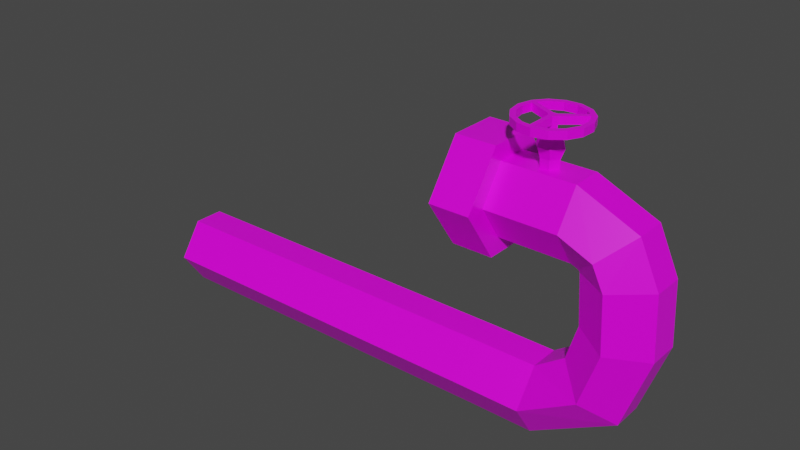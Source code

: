 # Source: UTurnTube.blend  (saved by Blender 2.90.8; exported with 4.5.12 LTS)
import bpy
from mathutils import Matrix  # noqa: F401  (used for matrix-valued properties, if any)

bpy.ops.wm.read_factory_settings(use_empty=True)
scene = bpy.context.scene
scene.name = 'Scene'

# ---- collections
col_collection = bpy.data.collections.new('Collection'); scene.collection.children.link(col_collection)

# ---- images (referenced by path relative to the original .blend; pixels are not part of the script)
import os
ASSET_DIR = os.environ.get("B2B_ASSET_DIR", "")  # directory of the original .blend (textures are referenced by path, not embedded)
HERE = os.path.dirname(os.path.abspath(__file__))  # packed textures are extracted next to this script under _unpacked/

def load_image(name, relpath, width, height, colorspace="sRGB"):
    """Load a texture the original file referenced (path relative to the .blend, or extracted next to this script)."""
    p = next((c for c in (os.path.join(HERE, relpath), os.path.join(ASSET_DIR, relpath)) if relpath and os.path.exists(c)), "")
    if p:
        img = bpy.data.images.load(p, check_existing=True)
        img.name = name
    else:  # same state as the original file: an image datablock whose file is absent (Cycles renders it pink)
        img = bpy.data.images.new(name, width, height)
        img.source = "FILE"
        img.filepath = "//" + (relpath or name)
    img.colorspace_settings.name = colorspace
    return img
img_tubetube = load_image('tubetube', 'tube1.png', 1024, 1024, 'sRGB')

# ---- materials (node trees are filled in below, after node groups)
mat_x = bpy.data.materials.new('材質')
mat_x.use_transparent_shadow = False

# ---- material node trees
mat_x.use_nodes = True; mat_x.node_tree.nodes.clear()
_N = mat_x.node_tree.nodes; _L = mat_x.node_tree.links
n0 = _N.new('ShaderNodeBsdfPrincipled'); n0.name = 'Principled BSDF'; n0.location = (10, 300)
n0.distribution = 'GGX'
n0.subsurface_method = 'BURLEY'
n0.inputs[1].default_value = 0.04965
n0.inputs[2].default_value = 0.3723
n0.inputs[3].default_value = 1.45
n0.inputs[27].default_value = (0.0, 0.0, 0.0, 1.0)
n0.inputs[28].default_value = 1.0
n1 = _N.new('ShaderNodeOutputMaterial'); n1.name = 'Material Output'; n1.location = (300, 300)
n2 = _N.new('ShaderNodeTexImage'); n2.name = '影像紋理'; n2.location = (-280, 280)
n2.image = img_tubetube
_L.new(n0.outputs[0], n1.inputs[0])
_L.new(n2.outputs[0], n0.inputs[0])
n1.is_active_output = True

# ---- world
world_world = bpy.data.worlds.new('World'); scene.world = world_world
world_world.use_nodes = True; world_world.node_tree.nodes.clear()
_N = world_world.node_tree.nodes; _L = world_world.node_tree.links
n0 = _N.new('ShaderNodeOutputWorld'); n0.name = 'World Output'; n0.location = (300, 300)
n1 = _N.new('ShaderNodeBackground'); n1.name = 'Background'; n1.location = (10, 300)
n1.inputs[0].default_value = (0.05088, 0.05088, 0.05088, 1.0)
_L.new(n1.outputs[0], n0.inputs[0])
n0.is_active_output = True
world_world.color = (0.05088, 0.05088, 0.05088)
world_world.use_sun_shadow = False
world_world.sun_shadow_jitter_overblur = 0.0

# ---- meshes
me_cube = bpy.data.meshes.new('Cube')
me_cube.from_pydata([(1.0, 0.4708, 1.0), (1.0, 0.4708, -1.0), (0.2085, 0.4708, 1.0), (0.2085, 0.4708, -1.0), (1.0, 0.7695, 0.0), (0.2085, 0.5869, 0.0), (1.0, -0.4708, 1.0), (1.0, -0.4708, -1.0), (0.2085, -0.4708, 1.0), (0.2085, -0.4708, -1.0), (1.0, -0.7695, 0.0), (0.2085, -0.5869, 0.0), (0.2085, 0.0, -1.0), (1.0, 0.0, 1.0), (0.2085, 0.0, 1.0), (1.0, 0.0, -1.0), (1.0, 1.151, 0.0), (1.0, 0.0, -0.6844), (1.0, 0.3038, -0.6844), (1.518, 0.0, 0.6844), (1.622, 0.1538, 0.6844), (1.0, -1.151, 0.0), (2.393, 0.0, -0.6844), (1.0, -0.3038, -0.6844), (1.622, -0.1538, 0.6844), (2.393, 0.3038, -0.6844), (1.794, 0.1538, 0.6844), (1.902, 0.0, 0.6844), (2.393, -0.3038, -0.6844), (1.794, -0.1538, 0.6844), (2.393, 0.7695, 0.0), (2.393, -0.7695, 0.0), (2.526, -3.082e-08, -0.7334), (2.526, 0.3038, -0.7334), (3.549, 0.3038, 0.1767), (3.549, 3.082e-08, 0.1767), (2.526, -0.3038, -0.7334), (3.549, -0.3038, 0.1767), (3.038, 0.7695, -0.2783), (3.038, -0.7695, -0.2783), (2.573, -1.456e-08, -0.7783), (2.573, 0.3038, -0.7783), (3.938, 0.3038, -0.666), (3.938, 4.707e-08, -0.666), (2.573, -0.3038, -0.7783), (3.938, -0.3038, -0.666), (3.256, 0.7695, -0.7221), (3.256, -0.7695, -0.7221), (2.639, 7.211e-08, -1.747), (2.639, 0.3038, -1.747), (4.002, 0.3038, -1.881), (4.002, 1.667e-07, -1.881), (2.639, -0.3038, -1.747), (4.002, -0.3038, -1.881), (3.32, 0.7695, -1.814), (3.32, -0.7695, -1.814), (2.431, 1.501e-07, -2.451), (2.431, 0.3038, -2.451), (3.505, 0.3038, -3.298), (3.505, 3.407e-07, -3.298), (2.431, -0.3038, -2.451), (3.505, -0.3038, -3.298), (2.968, 0.7695, -2.874), (2.968, -0.7695, -2.874), (1.86, 1.275e-07, -2.849), (1.86, 0.3038, -2.849), (1.849, 0.3038, -4.218), (1.849, 3.881e-07, -4.218), (1.86, -0.3038, -2.849), (1.849, -0.3038, -4.218), (1.854, 0.7695, -3.533), (1.854, -0.7695, -3.533), (0.5595, -1.188e-07, -2.846), (0.5595, 0.3038, -2.846), (0.5682, 0.3038, -4.215), (0.5682, 1.418e-07, -4.215), (0.5595, -0.3038, -2.846), (0.5682, -0.3038, -4.215), (0.5639, 0.7695, -3.53), (0.5639, -0.7695, -3.53), (-6.696, -1.447e-06, -2.892), (-6.696, 0.3038, -2.892), (-6.687, 0.3038, -4.261), (-6.687, -1.186e-06, -4.261), (-6.696, -0.3038, -2.892), (-6.687, -0.3038, -4.261), (-6.692, 0.7695, -3.577), (-6.692, -0.7695, -3.577), (1.0, 0.3038, 0.6844), (1.0, 0.0, 0.6844), (1.0, -0.3038, 0.6844), (2.393, 0.3038, 0.6844), (2.393, 0.0, 0.6844), (2.393, -0.3038, 0.6844), (1.622, 0.1538, 0.8583), (1.518, 0.0, 0.8583), (1.622, -0.1538, 0.8583), (1.794, 0.1538, 0.8583), (1.902, 0.0, 0.8583), (1.794, -0.1538, 0.8583), (1.591, 0.2145, 1.053), (1.433, 0.0, 1.053), (1.591, -0.2145, 1.053), (1.83, 0.2145, 1.053), (1.978, 0.0, 1.053), (1.83, -0.2145, 1.053), (1.621, 0.1565, 1.238), (1.514, 0.0, 1.238), (1.621, -0.1565, 1.238), (1.796, 0.1565, 1.238), (1.906, 0.0, 1.238), (1.796, -0.1565, 1.238), (1.621, 0.1565, 1.238), (1.514, 0.0, 1.238), (1.621, -0.1565, 1.238), (1.796, 0.1565, 1.238), (1.906, 0.0, 1.238), (1.796, -0.1565, 1.238), (1.661, 0.07904, 1.292), (1.622, 0.0, 1.292), (1.661, -0.07904, 1.292), (1.75, 0.07904, 1.292), (1.809, 0.0, 1.292), (1.75, -0.07904, 1.292), (1.661, 0.07904, 1.414), (1.622, 0.0, 1.414), (1.661, -0.07904, 1.414), (1.75, 0.07904, 1.414), (1.809, 0.0, 1.414), (1.75, -0.07904, 1.414), (1.661, 0.07904, 1.559), (1.622, 0.0, 1.559), (1.661, -0.07904, 1.559), (1.75, 0.07904, 1.559), (1.809, 0.0, 1.559), (1.75, -0.07904, 1.559), (1.661, 0.07904, 1.414), (1.622, 0.0, 1.414), (1.75, 0.07904, 1.414), (1.809, 0.0, 1.414), (1.661, -0.07904, 1.414), (1.75, -0.07904, 1.414), (1.661, 0.07904, 1.559), (1.622, 0.0, 1.559), (1.75, 0.07904, 1.559), (1.809, 0.0, 1.559), (1.661, -0.07904, 1.559), (1.75, -0.07904, 1.559), (1.663, -0.5663, 1.414), (1.75, -0.579, 1.414), (1.663, -0.5663, 1.559), (1.75, -0.579, 1.559), (2.138, 0.3815, 1.414), (2.197, 0.3237, 1.414), (2.138, 0.3815, 1.559), (2.197, 0.3237, 1.559), (1.217, 0.2988, 1.414), (1.179, 0.22, 1.414), (1.217, 0.2988, 1.559), (1.179, 0.22, 1.559), (1.75, -0.679, 1.414), (1.75, -0.679, 1.559), (1.982, -0.5138, 1.414), (1.982, -0.5138, 1.559), (2.023, -0.6052, 1.414), (2.023, -0.6052, 1.559), (2.169, -0.3595, 1.414), (2.169, -0.3595, 1.559), (2.243, -0.4264, 1.414), (2.243, -0.4264, 1.559), (2.276, -0.1428, 1.414), (2.276, -0.1428, 1.559), (2.371, -0.1737, 1.414), (2.371, -0.1737, 1.559), (2.286, 0.09886, 1.414), (2.286, 0.09886, 1.559), (2.385, 0.1093, 1.414), (2.385, 0.1093, 1.559), (2.283, 0.3737, 1.414), (2.283, 0.3737, 1.559), (2.024, 0.4927, 1.414), (2.024, 0.4927, 1.559), (2.083, 0.5736, 1.414), (2.083, 0.5736, 1.559), (1.797, 0.5768, 1.414), (1.797, 0.5768, 1.559), (1.818, 0.6747, 1.414), (1.818, 0.6747, 1.559), (1.556, 0.5615, 1.414), (1.556, 0.5615, 1.559), (1.535, 0.6593, 1.414), (1.535, 0.6593, 1.559), (1.341, 0.4492, 1.414), (1.341, 0.4492, 1.559), (1.283, 0.5301, 1.414), (1.283, 0.5301, 1.559), (1.19, 0.2627, 1.414), (1.19, 0.2627, 1.559), (1.105, 0.3096, 1.414), (1.105, 0.3096, 1.559), (1.131, 0.02528, 1.414), (1.131, 0.02528, 1.559), (1.032, 0.03574, 1.414), (1.032, 0.03574, 1.559), (1.172, -0.2131, 1.414), (1.172, -0.2131, 1.559), (1.077, -0.2441, 1.414), (1.077, -0.2441, 1.559), (1.306, -0.4145, 1.414), (1.306, -0.4145, 1.559), (1.232, -0.4814, 1.414), (1.232, -0.4814, 1.559), (1.51, -0.5439, 1.414), (1.51, -0.5439, 1.559), (1.47, -0.6353, 1.414), (1.47, -0.6353, 1.559), (0.2085, 1.151, 0.0), (0.2085, 0.0, 0.5334), (0.2085, 0.2239, -0.5334), (0.2085, 0.2239, 0.5334), (0.2085, 0.0, -0.5334), (0.2085, -1.151, 0.0), (0.2085, -0.2239, 0.5334), (0.2085, -0.2239, -0.5334), (2.474, 0.0, 0.5334), (2.474, 0.2239, 0.5334), (2.474, 0.2239, -0.5334), (2.474, 0.0, -0.5334), (2.474, -0.2239, 0.5334), (2.474, -0.2239, -0.5334), (2.474, 0.5869, 0.0), (2.474, -0.5869, 0.0), (3.317, 0.0, 0.1137), (3.317, 0.2239, 0.1137), (2.536, 0.2239, -0.6131), (2.536, 0.0, -0.6131), (3.317, -0.2239, 0.1137), (2.536, -0.2239, -0.6131), (2.927, 0.5869, -0.2497), (2.927, -0.5869, -0.2497), (3.665, -1.677e-08, -0.6046), (3.665, 0.2239, -0.6046), (2.602, 0.2239, -0.6943), (2.602, -1.677e-08, -0.6943), (3.665, -0.2239, -0.6046), (2.602, -0.2239, -0.6943), (3.134, 0.5869, -0.6494), (3.134, -0.5869, -0.6494)], [], [(216, 2, 0, 16), (3, 216, 16, 1), (3, 1, 7, 9), (17, 18, 25, 22), (221, 21, 6, 8), (9, 7, 21, 221), (217, 219, 225, 224), (0, 2, 8, 6), (4, 18, 1, 16), (18, 17, 15, 1), (88, 4, 16, 0), (89, 88, 0, 13), (23, 10, 21, 7), (17, 23, 7, 15), (10, 90, 6, 21), (90, 89, 13, 6), (93, 31, 39, 37), (29, 27, 98, 99), (90, 10, 31, 93), (10, 23, 28, 31), (23, 17, 22, 28), (4, 88, 91, 30), (18, 4, 30, 25), (33, 38, 46, 41), (30, 91, 34, 38), (92, 93, 37, 35), (91, 92, 35, 34), (31, 28, 36, 39), (25, 30, 38, 33), (28, 22, 32, 36), (22, 25, 33, 32), (47, 44, 52, 55), (36, 32, 40, 44), (32, 33, 41, 40), (37, 39, 47, 45), (38, 34, 42, 46), (35, 37, 45, 43), (34, 35, 43, 42), (39, 36, 44, 47), (54, 50, 58, 62), (41, 46, 54, 49), (44, 40, 48, 52), (40, 41, 49, 48), (45, 47, 55, 53), (46, 42, 50, 54), (43, 45, 53, 51), (42, 43, 51, 50), (56, 57, 65, 64), (51, 53, 61, 59), (50, 51, 59, 58), (55, 52, 60, 63), (49, 54, 62, 57), (52, 48, 56, 60), (48, 49, 57, 56), (53, 55, 63, 61), (71, 68, 76, 79), (61, 63, 71, 69), (62, 58, 66, 70), (59, 61, 69, 67), (58, 59, 67, 66), (63, 60, 68, 71), (57, 62, 70, 65), (60, 56, 64, 68), (74, 75, 83, 82), (65, 70, 78, 73), (68, 64, 72, 76), (64, 65, 73, 72), (69, 71, 79, 77), (70, 66, 74, 78), (67, 69, 77, 75), (66, 67, 75, 74), (81, 86, 82, 83, 85, 87, 84, 80), (79, 76, 84, 87), (73, 78, 86, 81), (76, 72, 80, 84), (72, 73, 81, 80), (77, 79, 87, 85), (78, 74, 82, 86), (75, 77, 85, 83), (19, 20, 88, 89), (24, 19, 89, 90), (26, 27, 92, 91), (27, 29, 93, 92), (29, 24, 90, 93), (20, 26, 91, 88), (98, 97, 103, 104), (19, 24, 96, 95), (24, 29, 99, 96), (27, 26, 97, 98), (20, 19, 95, 94), (26, 20, 94, 97), (101, 102, 108, 107), (94, 95, 101, 100), (97, 94, 100, 103), (99, 98, 104, 105), (95, 96, 102, 101), (96, 99, 105, 102), (106, 107, 113, 112), (102, 105, 111, 108), (104, 103, 109, 110), (100, 101, 107, 106), (103, 100, 106, 109), (105, 104, 110, 111), (114, 117, 123, 120), (109, 106, 112, 115), (111, 110, 116, 117), (107, 108, 114, 113), (108, 111, 117, 114), (110, 109, 115, 116), (121, 118, 124, 127), (116, 115, 121, 122), (112, 113, 119, 118), (115, 112, 118, 121), (117, 116, 122, 123), (113, 114, 120, 119), (124, 125, 137, 136), (123, 122, 128, 129), (119, 120, 126, 125), (120, 123, 129, 126), (122, 121, 127, 128), (118, 119, 125, 124), (130, 131, 132, 135, 134, 133), (127, 133, 144, 138), (130, 124, 136, 142), (127, 124, 130, 133), (129, 128, 134, 135), (125, 126, 132, 131), (141, 147, 151, 149), (144, 145, 155, 154), (133, 134, 145, 144), (134, 128, 139, 145), (126, 129, 141, 140), (129, 135, 147, 141), (125, 131, 143, 137), (131, 130, 142, 143), (128, 127, 138, 139), (132, 126, 140, 146), (135, 132, 146, 147), (212, 148, 149, 160, 214), (140, 141, 149, 148), (146, 140, 148, 150), (147, 146, 150, 151), (138, 144, 154, 152), (139, 138, 152, 153), (153, 155, 145, 139), (142, 136, 156, 158), (137, 143, 159, 157), (212, 213, 150, 148), (162, 163, 165, 164), (149, 151, 163, 162), (151, 161, 165, 163), (161, 160, 164, 165), (160, 149, 162, 164), (166, 167, 169, 168), (162, 163, 167, 166), (164, 162, 166, 168), (165, 164, 168, 169), (163, 165, 169, 167), (170, 172, 173, 171), (168, 166, 170, 172), (169, 168, 172, 173), (167, 169, 173, 171), (166, 167, 171, 170), (174, 175, 177, 176), (171, 173, 177, 175), (170, 171, 175, 174), (172, 170, 174, 176), (173, 172, 176, 177), (153, 178, 179, 155), (176, 174, 153, 178), (177, 176, 178, 179), (175, 177, 179, 155), (174, 175, 155, 153), (180, 181, 183, 182), (152, 154, 181, 180), (184, 185, 187, 186), (181, 183, 187, 185), (180, 181, 185, 184), (182, 180, 184, 186), (183, 182, 186, 187), (188, 190, 191, 189), (186, 184, 188, 190), (187, 186, 190, 191), (185, 187, 191, 189), (184, 185, 189, 188), (192, 193, 195, 194), (189, 191, 195, 193), (188, 189, 193, 192), (190, 188, 192, 194), (191, 190, 194, 195), (196, 198, 199, 197), (158, 197, 196, 156), (136, 137, 157, 196, 156), (192, 193, 158, 156), (195, 194, 198, 199), (200, 201, 203, 202), (197, 196, 157, 159), (199, 198, 202, 203), (157, 159, 201, 200), (142, 158, 197, 159, 143), (204, 205, 207, 206), (201, 203, 207, 205), (200, 201, 205, 204), (202, 200, 204, 206), (203, 202, 206, 207), (208, 209, 211, 210), (204, 205, 209, 208), (206, 204, 208, 210), (207, 206, 210, 211), (205, 207, 211, 209), (212, 213, 215, 214), (210, 208, 212, 214), (211, 210, 214, 215), (209, 211, 215, 213), (208, 209, 213, 212), (150, 213, 215, 161, 151), (215, 214, 160, 161), (181, 154, 155, 179, 183), (179, 178, 182, 183), (152, 180, 182, 178, 153), (202, 198, 196, 157, 200), (192, 156, 196, 198, 194), (159, 197, 199, 203, 201), (158, 193, 195, 199, 197), (218, 5, 216, 3), (219, 217, 14, 2), (5, 219, 2, 216), (220, 218, 3, 12), (11, 223, 9, 221), (217, 222, 8, 14), (222, 11, 221, 8), (223, 220, 12, 9), (231, 228, 236, 239), (11, 222, 228, 231), (223, 11, 231, 229), (219, 5, 230, 225), (222, 217, 224, 228), (5, 218, 226, 230), (220, 223, 229, 227), (218, 220, 227, 226), (238, 234, 242, 246), (225, 230, 238, 233), (227, 229, 237, 235), (226, 227, 235, 234), (229, 231, 239, 237), (230, 226, 234, 238), (228, 224, 232, 236), (224, 225, 233, 232), (242, 243, 245, 247, 244, 240, 241, 246), (236, 232, 240, 244), (232, 233, 241, 240), (239, 236, 244, 247), (233, 238, 246, 241), (235, 237, 245, 243), (234, 235, 243, 242), (237, 239, 247, 245)])
_uv = me_cube.uv_layers.new(name='UVMap')
_uv.uv.foreach_set('vector', [0.5688, 0.9135, 0.5686, 0.9136, 0.5687, 0.9136, 0.5689, 0.9136, 0.5687, 0.9135, 0.5688, 0.9135, 0.5689, 0.9136, 0.5688, 0.9135, 0.5687, 0.9135, 0.5688, 0.9135, 0.5684, 0.9135, 0.5685, 0.9135, 0.5686, 0.9134, 0.569, 0.9134, 0.5695, 0.9129, 0.5687, 0.9126, 0.5683, 0.9135, 0.5682, 0.9135, 0.5684, 0.9136, 0.5685, 0.9136, 0.5685, 0.9135, 0.5684, 0.9135, 0.5682, 0.9135, 0.5683, 0.9135, 0.5686, 0.9136, 0.5686, 0.9136, 0.5686, 0.9135, 0.5686, 0.9135, 0.5687, 0.9136, 0.5686, 0.9136, 0.5685, 0.9136, 0.5684, 0.9136, 0.5692, 0.9136, 0.569, 0.9134, 0.5688, 0.9135, 0.5689, 0.9136, 0.569, 0.9134, 0.5686, 0.9134, 0.5686, 0.9134, 0.5688, 0.9135, 0.5688, 0.9136, 0.5692, 0.9136, 0.5689, 0.9136, 0.5687, 0.9136, 0.5686, 0.9136, 0.5688, 0.9136, 0.5687, 0.9136, 0.5686, 0.9136, 0.5682, 0.9134, 0.568, 0.9136, 0.5682, 0.9135, 0.5684, 0.9135, 0.5686, 0.9134, 0.5682, 0.9134, 0.5684, 0.9135, 0.5686, 0.9134, 0.568, 0.9136, 0.5683, 0.9136, 0.5684, 0.9136, 0.5682, 0.9135, 0.5683, 0.9136, 0.5686, 0.9136, 0.5686, 0.9136, 0.5684, 0.9136, 0.5668, 0.9139, 0.5663, 0.9137, 0.5666, 0.9144, 0.5648, 0.9155, 0.5685, 0.9139, 0.5685, 0.9139, 0.5685, 0.9139, 0.5685, 0.9139, 0.5683, 0.9136, 0.568, 0.9136, 0.5663, 0.9137, 0.5668, 0.9139, 0.568, 0.9136, 0.5682, 0.9134, 0.5677, 0.9129, 0.5663, 0.9137, 0.5682, 0.9134, 0.5686, 0.9134, 0.5687, 0.9126, 0.5677, 0.9129, 0.5692, 0.9136, 0.5688, 0.9136, 0.5703, 0.9139, 0.5708, 0.9138, 0.569, 0.9134, 0.5692, 0.9136, 0.5708, 0.9138, 0.5695, 0.9129, 0.57, 0.9126, 0.5704, 0.9145, 0.5688, 0.9148, 0.5724, 0.9119, 0.5708, 0.9138, 0.5703, 0.9139, 0.5719, 0.9156, 0.5704, 0.9145, 0.5685, 0.9139, 0.5668, 0.9139, 0.5648, 0.9155, 0.5683, 0.9157, 0.5703, 0.9139, 0.5685, 0.9139, 0.5683, 0.9157, 0.5719, 0.9156, 0.5663, 0.9137, 0.5677, 0.9129, 0.5673, 0.9125, 0.5666, 0.9144, 0.5695, 0.9129, 0.5708, 0.9138, 0.5704, 0.9145, 0.57, 0.9126, 0.5677, 0.9129, 0.5687, 0.9126, 0.5687, 0.9121, 0.5673, 0.9125, 0.5687, 0.9126, 0.5695, 0.9129, 0.57, 0.9126, 0.5687, 0.9121, 0.568, 0.9148, 0.5651, 0.9118, 0.5688, 0.9045, 0.5804, 0.9128, 0.5673, 0.9125, 0.5687, 0.9121, 0.5688, 0.9116, 0.5651, 0.9118, 0.5687, 0.9121, 0.57, 0.9126, 0.5724, 0.9119, 0.5688, 0.9116, 0.5648, 0.9155, 0.5666, 0.9144, 0.568, 0.9148, 0.5636, 0.9186, 0.5704, 0.9145, 0.5719, 0.9156, 0.5724, 0.9187, 0.5688, 0.9148, 0.5683, 0.9157, 0.5648, 0.9155, 0.5636, 0.9186, 0.5679, 0.9194, 0.5719, 0.9156, 0.5683, 0.9157, 0.5679, 0.9194, 0.5724, 0.9187, 0.5666, 0.9144, 0.5673, 0.9125, 0.5651, 0.9118, 0.568, 0.9148, 0.5568, 0.9127, 0.5522, 0.9308, 0.5325, 0.8944, 0.5492, 0.8908, 0.5724, 0.9119, 0.5688, 0.9148, 0.5568, 0.9127, 0.5704, 0.9045, 0.5651, 0.9118, 0.5688, 0.9116, 0.5697, 0.9036, 0.5688, 0.9045, 0.5688, 0.9116, 0.5724, 0.9119, 0.5704, 0.9045, 0.5697, 0.9036, 0.5636, 0.9186, 0.568, 0.9148, 0.5804, 0.9128, 0.5811, 0.9309, 0.5688, 0.9148, 0.5724, 0.9187, 0.5522, 0.9308, 0.5568, 0.9127, 0.5679, 0.9194, 0.5636, 0.9186, 0.5811, 0.9309, 0.5645, 0.9496, 0.5724, 0.9187, 0.5679, 0.9194, 0.5645, 0.9496, 0.5522, 0.9308, 0.5715, 0.8877, 0.5756, 0.8882, 0.5932, 0.8665, 0.574, 0.8674, 0.5645, 0.9496, 0.5811, 0.9309, 0.6086, 0.8947, 0.5705, 0.8953, 0.5522, 0.9308, 0.5645, 0.9496, 0.5705, 0.8953, 0.5325, 0.8944, 0.5804, 0.9128, 0.5688, 0.9045, 0.5672, 0.8882, 0.5928, 0.891, 0.5704, 0.9045, 0.5568, 0.9127, 0.5492, 0.8908, 0.5756, 0.8882, 0.5688, 0.9045, 0.5697, 0.9036, 0.5715, 0.8877, 0.5672, 0.8882, 0.5697, 0.9036, 0.5704, 0.9045, 0.5756, 0.8882, 0.5715, 0.8877, 0.5811, 0.9309, 0.5804, 0.9128, 0.5928, 0.891, 0.6086, 0.8947, 0.59, 0.8579, 0.5549, 0.8664, 0.4927, 0.8253, 0.5742, 0.8212, 0.6086, 0.8947, 0.5928, 0.891, 0.59, 0.8579, 0.6111, 0.8525, 0.5492, 0.8908, 0.5325, 0.8944, 0.5377, 0.8522, 0.5585, 0.8577, 0.5705, 0.8953, 0.6086, 0.8947, 0.6111, 0.8525, 0.5744, 0.8519, 0.5325, 0.8944, 0.5705, 0.8953, 0.5744, 0.8519, 0.5377, 0.8522, 0.5928, 0.891, 0.5672, 0.8882, 0.5549, 0.8664, 0.59, 0.8579, 0.5756, 0.8882, 0.5492, 0.8908, 0.5585, 0.8577, 0.5932, 0.8665, 0.5672, 0.8882, 0.5715, 0.8877, 0.574, 0.8674, 0.5549, 0.8664, 0.4973, 0.8217, 0.5757, 0.8235, 0.5901, 0.06866, 0.5075, 0.06618, 0.5932, 0.8665, 0.5585, 0.8577, 0.5803, 0.8204, 0.6669, 0.8248, 0.5549, 0.8664, 0.574, 0.8674, 0.5798, 0.827, 0.4927, 0.8253, 0.574, 0.8674, 0.5932, 0.8665, 0.6669, 0.8248, 0.5798, 0.827, 0.6111, 0.8525, 0.59, 0.8579, 0.5742, 0.8212, 0.6543, 0.8222, 0.5585, 0.8577, 0.5377, 0.8522, 0.4973, 0.8217, 0.5803, 0.8204, 0.5744, 0.8519, 0.6111, 0.8525, 0.6543, 0.8222, 0.5757, 0.8235, 0.5377, 0.8522, 0.5744, 0.8519, 0.5757, 0.8235, 0.4973, 0.8217, 0.6669, 0.02507, 0.6023, 0.05432, 0.5075, 0.06618, 0.5901, 0.06866, 0.661, 0.07383, 0.5428, 0.07248, 0.4495, 0.05935, 0.5481, 0.04464, 0.5742, 0.8212, 0.4927, 0.8253, 0.4495, 0.05935, 0.5428, 0.07248, 0.6669, 0.8248, 0.5803, 0.8204, 0.6023, 0.05432, 0.6669, 0.02507, 0.4927, 0.8253, 0.5798, 0.827, 0.5481, 0.04464, 0.4495, 0.05935, 0.5798, 0.827, 0.6669, 0.8248, 0.6669, 0.02507, 0.5481, 0.04464, 0.6543, 0.8222, 0.5742, 0.8212, 0.5428, 0.07248, 0.661, 0.07383, 0.5803, 0.8204, 0.4973, 0.8217, 0.5075, 0.06618, 0.6023, 0.05432, 0.5757, 0.8235, 0.6543, 0.8222, 0.661, 0.07383, 0.5901, 0.06866, 0.5685, 0.9138, 0.5686, 0.9138, 0.5688, 0.9136, 0.5686, 0.9136, 0.5685, 0.9138, 0.5685, 0.9138, 0.5686, 0.9136, 0.5683, 0.9136, 0.5686, 0.9139, 0.5685, 0.9139, 0.5685, 0.9139, 0.5703, 0.9139, 0.5685, 0.9139, 0.5685, 0.9139, 0.5668, 0.9139, 0.5685, 0.9139, 0.5685, 0.9139, 0.5685, 0.9138, 0.5683, 0.9136, 0.5668, 0.9139, 0.5686, 0.9138, 0.5686, 0.9139, 0.5703, 0.9139, 0.5688, 0.9136, 0.9187, 0.1394, 0.9148, 0.1396, 0.915, 0.1396, 0.9168, 0.1394, 0.5685, 0.9138, 0.5685, 0.9138, 0.5685, 0.9138, 0.5685, 0.9138, 0.5685, 0.9138, 0.5685, 0.9139, 0.5685, 0.9139, 0.5685, 0.9138, 0.5685, 0.9139, 0.5686, 0.9139, 0.5686, 0.9139, 0.5685, 0.9139, 0.5686, 0.9138, 0.5685, 0.9138, 0.5685, 0.9138, 0.5686, 0.9138, 0.5686, 0.9139, 0.5686, 0.9138, 0.5686, 0.9138, 0.5686, 0.9139, 0.9131, 0.1389, 0.9146, 0.1387, 0.9146, 0.1384, 0.9137, 0.1388, 0.9117, 0.1394, 0.9112, 0.1389, 0.9131, 0.1389, 0.9139, 0.1394, 0.9148, 0.1396, 0.9117, 0.1394, 0.9139, 0.1394, 0.915, 0.1396, 0.9182, 0.1389, 0.9187, 0.1394, 0.9168, 0.1394, 0.9163, 0.1389, 0.9112, 0.1389, 0.9146, 0.1387, 0.9146, 0.1387, 0.9131, 0.1389, 0.9146, 0.1387, 0.9182, 0.1389, 0.9163, 0.1389, 0.9146, 0.1387, 0.9148, 0.1395, 0.9137, 0.1388, 0.9099, 0.1386, 0.9127, 0.1397, 0.9146, 0.1387, 0.9163, 0.1389, 0.9157, 0.1387, 0.9146, 0.1384, 0.9168, 0.1394, 0.915, 0.1396, 0.9147, 0.1399, 0.9163, 0.1396, 0.9139, 0.1394, 0.9131, 0.1389, 0.9137, 0.1388, 0.9148, 0.1395, 0.915, 0.1396, 0.9139, 0.1394, 0.9148, 0.1395, 0.9147, 0.1399, 0.9163, 0.1389, 0.9168, 0.1394, 0.9163, 0.1396, 0.9157, 0.1387, 0.9143, 0.138, 0.9188, 0.1384, 0.9182, 0.138, 0.9128, 0.1372, 0.9147, 0.1399, 0.9148, 0.1395, 0.9127, 0.1397, 0.9138, 0.1404, 0.9157, 0.1387, 0.9163, 0.1396, 0.9203, 0.1398, 0.9188, 0.1384, 0.9137, 0.1388, 0.9146, 0.1384, 0.9143, 0.138, 0.9099, 0.1386, 0.9146, 0.1384, 0.9157, 0.1387, 0.9188, 0.1384, 0.9143, 0.138, 0.9163, 0.1396, 0.9147, 0.1399, 0.9138, 0.1404, 0.9203, 0.1398, 0.914, 0.1409, 0.9123, 0.1399, 0.917, 0.1411, 0.9079, 0.1449, 0.9203, 0.1398, 0.9138, 0.1404, 0.914, 0.1409, 0.9183, 0.1401, 0.9127, 0.1397, 0.9099, 0.1386, 0.912, 0.1384, 0.9123, 0.1399, 0.9138, 0.1404, 0.9127, 0.1397, 0.9123, 0.1399, 0.914, 0.1409, 0.9188, 0.1384, 0.9203, 0.1398, 0.9183, 0.1401, 0.9182, 0.138, 0.9099, 0.1386, 0.9143, 0.138, 0.9128, 0.1372, 0.912, 0.1384, 0.917, 0.1411, 0.9143, 0.137, 0.9113, 0.1381, 0.9132, 0.1401, 0.9182, 0.138, 0.9183, 0.1401, 0.9199, 0.1428, 0.9211, 0.1352, 0.912, 0.1384, 0.9128, 0.1372, 0.9044, 0.1332, 0.9143, 0.137, 0.9128, 0.1372, 0.9182, 0.138, 0.9211, 0.1352, 0.9044, 0.1332, 0.9183, 0.1401, 0.914, 0.1409, 0.9079, 0.1449, 0.9199, 0.1428, 0.9123, 0.1399, 0.912, 0.1384, 0.9143, 0.137, 0.917, 0.1411, 0.9133, 0.1414, 0.9011, 0.1372, 0.9244, 0.1321, 0.9165, 0.1351, 0.9096, 0.1435, 0.9243, 0.1448, 0.9079, 0.1449, 0.9243, 0.1448, 0.9338, 0.1496, 0.8985, 0.1495, 0.9133, 0.1414, 0.917, 0.1411, 0.9132, 0.1401, 0.9133, 0.1403, 0.9079, 0.1449, 0.917, 0.1411, 0.9133, 0.1414, 0.9243, 0.1448, 0.9211, 0.1352, 0.9199, 0.1428, 0.9096, 0.1435, 0.9165, 0.1351, 0.9143, 0.137, 0.9044, 0.1332, 0.9244, 0.1321, 0.9011, 0.1372, 0.9356, 0.1296, 0.8997, 0.1296, 0.902, 0.03796, 0.9222, 0.03607, 0.9338, 0.1496, 0.8997, 0.1483, 0.896, 0.2375, 0.9365, 0.2411, 0.9243, 0.1448, 0.9096, 0.1435, 0.8997, 0.1483, 0.9338, 0.1496, 0.9096, 0.1435, 0.9199, 0.1428, 0.9302, 0.148, 0.8997, 0.1483, 0.9044, 0.1332, 0.9211, 0.1352, 0.9356, 0.1296, 0.894, 0.1286, 0.9211, 0.1352, 0.9165, 0.1351, 0.8997, 0.1296, 0.9356, 0.1296, 0.9143, 0.137, 0.9011, 0.1372, 0.9081, 0.1382, 0.9113, 0.1381, 0.9011, 0.1372, 0.9133, 0.1414, 0.9133, 0.1403, 0.9081, 0.1382, 0.9199, 0.1428, 0.9079, 0.1449, 0.8985, 0.1495, 0.9302, 0.148, 0.9244, 0.1321, 0.9044, 0.1332, 0.894, 0.1286, 0.9365, 0.1282, 0.9165, 0.1351, 0.9244, 0.1321, 0.9365, 0.1282, 0.8997, 0.1296, 0.9048, 0.03892, 0.8956, 0.03948, 0.9222, 0.03607, 0.9126, 0.02507, 0.9043, 0.03844, 0.894, 0.1286, 0.9356, 0.1296, 0.9222, 0.03607, 0.8956, 0.03948, 0.9365, 0.1282, 0.894, 0.1286, 0.8956, 0.03948, 0.9268, 0.04072, 0.8997, 0.1296, 0.9365, 0.1282, 0.9268, 0.04072, 0.902, 0.03796, 0.8985, 0.1495, 0.9338, 0.1496, 0.9365, 0.2411, 0.8979, 0.2398, 0.9302, 0.148, 0.8985, 0.1495, 0.8979, 0.2398, 0.9335, 0.2369, 0.9335, 0.2369, 0.896, 0.2375, 0.8997, 0.1483, 0.9302, 0.148, 0.9133, 0.1403, 0.9132, 0.1401, 0.9111, 0.1392, 0.9122, 0.1392, 0.9113, 0.1381, 0.9081, 0.1382, 0.9119, 0.1391, 0.911, 0.1391, 0.9048, 0.03892, 0.916, 0.03931, 0.9268, 0.04072, 0.8956, 0.03948, 0.2476, 0.5017, 0.2476, 0.4748, 0.2661, 0.4748, 0.2661, 0.5017, 0.9222, 0.03607, 0.902, 0.03796, 0.911, 0.03472, 0.9174, 0.03429, 0.902, 0.03796, 0.9113, 0.03289, 0.913, 0.03414, 0.911, 0.03472, 0.9113, 0.03289, 0.9126, 0.02507, 0.9177, 0.03348, 0.913, 0.03414, 0.9126, 0.02507, 0.9222, 0.03607, 0.9174, 0.03429, 0.9177, 0.03348, 0.1385, 0.6956, 0.1385, 0.7226, 0.12, 0.7226, 0.12, 0.6956, 0.2048, 0.4595, 0.2232, 0.4708, 0.1969, 0.4484, 0.2471, 0.4474, 0.2127, 0.4505, 0.2048, 0.4595, 0.2471, 0.4474, 0.2471, 0.4938, 0.2267, 0.4582, 0.2127, 0.4505, 0.2471, 0.4938, 0.1804, 0.4811, 0.2232, 0.4708, 0.2267, 0.4582, 0.1804, 0.4811, 0.1969, 0.4484, 0.26, 0.4319, 0.2414, 0.4319, 0.2414, 0.405, 0.26, 0.405, 0.2163, 0.5115, 0.2763, 0.5043, 0.2529, 0.5531, 0.2531, 0.5525, 0.2221, 0.5931, 0.2163, 0.5115, 0.2531, 0.5525, 0.2524, 0.552, 0.2763, 0.5933, 0.2221, 0.5931, 0.2524, 0.552, 0.2525, 0.5526, 0.2763, 0.5043, 0.2763, 0.5933, 0.2525, 0.5526, 0.2529, 0.5531, 0.2661, 0.4474, 0.2661, 0.4743, 0.2476, 0.4743, 0.2476, 0.4474, 0.2158, 0.6826, 0.1619, 0.6825, 0.1919, 0.6414, 0.1919, 0.642, 0.2158, 0.5938, 0.2158, 0.6826, 0.1919, 0.642, 0.1923, 0.6425, 0.1552, 0.6013, 0.2158, 0.5938, 0.1923, 0.6425, 0.1925, 0.6419, 0.1619, 0.6825, 0.1552, 0.6013, 0.1925, 0.6419, 0.1919, 0.6414, 0.1385, 0.769, 0.12, 0.769, 0.12, 0.742, 0.1385, 0.742, 0.1552, 0.512, 0.2158, 0.5044, 0.1923, 0.5532, 0.1925, 0.5526, 0.1619, 0.5932, 0.1552, 0.512, 0.1925, 0.5526, 0.1919, 0.5521, 0.2158, 0.5933, 0.1619, 0.5932, 0.1919, 0.5521, 0.1919, 0.5527, 0.2158, 0.5044, 0.2158, 0.5933, 0.1919, 0.5527, 0.1923, 0.5532, 0.2852, 0.4748, 0.2852, 0.5017, 0.2666, 0.5017, 0.2666, 0.4748, 0.8979, 0.2398, 0.9365, 0.2411, 0.9283, 0.2566, 0.9037, 0.2523, 0.1469, 0.7416, 0.12, 0.7416, 0.12, 0.723, 0.1469, 0.723, 0.2843, 0.3815, 0.2877, 0.3689, 0.2414, 0.3918, 0.258, 0.3591, 0.2658, 0.3702, 0.2843, 0.3815, 0.258, 0.3591, 0.3082, 0.3581, 0.2737, 0.3612, 0.2658, 0.3702, 0.3082, 0.3581, 0.3082, 0.4045, 0.2877, 0.3689, 0.2737, 0.3612, 0.3082, 0.4045, 0.2414, 0.3918, 0.2809, 0.703, 0.2623, 0.703, 0.2623, 0.676, 0.2809, 0.676, 0.2258, 0.6357, 0.2361, 0.6418, 0.2163, 0.6025, 0.2619, 0.5938, 0.2307, 0.6205, 0.2258, 0.6357, 0.2619, 0.5938, 0.2619, 0.6617, 0.2438, 0.6216, 0.2307, 0.6205, 0.2619, 0.6617, 0.2267, 0.6516, 0.2361, 0.6418, 0.2438, 0.6216, 0.2267, 0.6516, 0.2163, 0.6025, 0.2852, 0.4474, 0.2852, 0.4743, 0.2666, 0.4743, 0.2666, 0.4474, 0.2591, 0.754, 0.2625, 0.7414, 0.2163, 0.7643, 0.2328, 0.7316, 0.2406, 0.7427, 0.2591, 0.754, 0.2328, 0.7316, 0.283, 0.7306, 0.2485, 0.7337, 0.2406, 0.7427, 0.283, 0.7306, 0.283, 0.777, 0.2625, 0.7414, 0.2485, 0.7337, 0.283, 0.777, 0.2163, 0.7643, 0.2947, 0.5312, 0.2768, 0.5312, 0.2768, 0.5043, 0.2947, 0.5043, 0.2013, 0.6831, 0.2097, 0.6831, 0.2097, 0.71, 0.2013, 0.71, 0.9132, 0.1401, 0.9113, 0.1381, 0.911, 0.1391, 0.911, 0.1391, 0.9111, 0.1392, 0.1479, 0.5327, 0.1524, 0.5333, 0.1548, 0.5572, 0.1548, 0.5968, 0.1509, 0.5238, 0.1516, 0.5044, 0.12, 0.5873, 0.1299, 0.5602, 0.2623, 0.6755, 0.2623, 0.6486, 0.2809, 0.6486, 0.2809, 0.6755, 0.1472, 0.6956, 0.1472, 0.7226, 0.139, 0.7226, 0.139, 0.6956, 0.12, 0.4133, 0.1318, 0.3581, 0.175, 0.4798, 0.1662, 0.4749, 0.1641, 0.4333, 0.1499, 0.4483, 0.1687, 0.4786, 0.1799, 0.5039, 0.9133, 0.1403, 0.9122, 0.1392, 0.912, 0.1391, 0.9119, 0.1391, 0.9081, 0.1382, 0.2623, 0.6481, 0.2623, 0.6212, 0.2809, 0.6212, 0.2809, 0.6481, 0.1827, 0.7108, 0.1697, 0.7098, 0.2008, 0.751, 0.1657, 0.7409, 0.1751, 0.7311, 0.1827, 0.7108, 0.1657, 0.7409, 0.1552, 0.6918, 0.1648, 0.725, 0.1751, 0.7311, 0.1552, 0.6918, 0.2008, 0.6831, 0.1697, 0.7098, 0.1648, 0.725, 0.2008, 0.6831, 0.2008, 0.751, 0.2604, 0.4319, 0.2604, 0.405, 0.279, 0.405, 0.279, 0.4319, 0.2361, 0.7102, 0.2438, 0.69, 0.2267, 0.72, 0.2163, 0.6709, 0.2258, 0.7041, 0.2361, 0.7102, 0.2163, 0.6709, 0.2619, 0.6622, 0.2307, 0.6889, 0.2258, 0.7041, 0.2619, 0.6622, 0.2619, 0.7301, 0.2438, 0.69, 0.2307, 0.6889, 0.2619, 0.7301, 0.2267, 0.72, 0.2623, 0.6207, 0.2623, 0.5938, 0.2809, 0.5938, 0.2809, 0.6207, 0.1804, 0.3656, 0.241, 0.3581, 0.2175, 0.4068, 0.2177, 0.4062, 0.1871, 0.4469, 0.1804, 0.3656, 0.2177, 0.4062, 0.217, 0.4058, 0.241, 0.4469, 0.1871, 0.4469, 0.217, 0.4058, 0.2171, 0.4064, 0.241, 0.3581, 0.241, 0.4469, 0.2171, 0.4064, 0.2175, 0.4068, 0.9268, 0.04072, 0.916, 0.03931, 0.9141, 0.03885, 0.9113, 0.03289, 0.902, 0.03796, 0.9141, 0.03885, 0.9043, 0.03844, 0.9126, 0.02507, 0.9113, 0.03289, 0.9283, 0.2566, 0.9365, 0.2411, 0.896, 0.2375, 0.9059, 0.2399, 0.9195, 0.2678, 0.9059, 0.2399, 0.9208, 0.2393, 0.9065, 0.2565, 0.9195, 0.2678, 0.8979, 0.2398, 0.9037, 0.2523, 0.9065, 0.2565, 0.9208, 0.2393, 0.9335, 0.2369, 0.175, 0.4798, 0.1318, 0.3581, 0.1799, 0.4066, 0.1641, 0.4333, 0.1799, 0.5039, 0.1479, 0.5327, 0.1548, 0.5968, 0.1378, 0.6951, 0.12, 0.5873, 0.1516, 0.5044, 0.1499, 0.4483, 0.1325, 0.4496, 0.12, 0.4133, 0.1662, 0.4749, 0.1687, 0.4786, 0.1548, 0.5572, 0.1524, 0.5333, 0.1509, 0.5238, 0.1299, 0.5602, 0.1485, 0.5493, 0.5686, 0.9135, 0.5687, 0.9135, 0.5688, 0.9135, 0.5687, 0.9135, 0.5686, 0.9136, 0.5686, 0.9136, 0.5685, 0.9136, 0.5686, 0.9136, 0.5687, 0.9135, 0.5686, 0.9136, 0.5686, 0.9136, 0.5688, 0.9135, 0.5686, 0.9135, 0.5686, 0.9135, 0.5687, 0.9135, 0.5686, 0.9135, 0.5685, 0.9135, 0.5685, 0.9135, 0.5685, 0.9135, 0.5683, 0.9135, 0.5686, 0.9136, 0.5685, 0.9136, 0.5685, 0.9136, 0.5685, 0.9136, 0.5685, 0.9136, 0.5685, 0.9135, 0.5683, 0.9135, 0.5685, 0.9136, 0.5685, 0.9135, 0.5686, 0.9135, 0.5686, 0.9135, 0.5685, 0.9135, 0.5685, 0.9135, 0.5686, 0.9135, 0.5686, 0.9135, 0.5686, 0.9135, 0.5685, 0.9135, 0.5685, 0.9136, 0.5686, 0.9135, 0.5685, 0.9135, 0.5685, 0.9135, 0.5685, 0.9135, 0.5685, 0.9135, 0.5686, 0.9135, 0.5686, 0.9136, 0.5687, 0.9135, 0.5686, 0.9135, 0.5686, 0.9135, 0.5685, 0.9136, 0.5686, 0.9136, 0.5686, 0.9135, 0.5686, 0.9135, 0.5687, 0.9135, 0.5686, 0.9135, 0.5686, 0.9135, 0.5686, 0.9135, 0.5686, 0.9135, 0.5685, 0.9135, 0.5686, 0.9135, 0.5686, 0.9135, 0.5686, 0.9135, 0.5686, 0.9135, 0.5686, 0.9135, 0.5686, 0.9135, 0.5686, 0.9135, 0.5686, 0.9135, 0.5686, 0.9135, 0.5686, 0.9135, 0.5686, 0.9135, 0.5686, 0.9135, 0.5686, 0.9135, 0.5686, 0.9135, 0.5686, 0.9135, 0.5686, 0.9135, 0.5686, 0.9135, 0.5686, 0.9135, 0.5686, 0.9135, 0.5686, 0.9135, 0.5686, 0.9135, 0.5686, 0.9135, 0.5686, 0.9135, 0.5685, 0.9135, 0.5686, 0.9135, 0.5686, 0.9135, 0.5686, 0.9135, 0.5686, 0.9135, 0.5686, 0.9135, 0.5686, 0.9135, 0.5686, 0.9135, 0.5686, 0.9135, 0.5686, 0.9135, 0.5686, 0.9135, 0.5686, 0.9135, 0.5686, 0.9135, 0.5686, 0.9135, 0.5686, 0.9135, 0.5686, 0.9135, 0.5686, 0.9135, 0.5686, 0.9135, 0.5686, 0.9135, 0.5686, 0.9135, 0.5686, 0.9135, 0.5686, 0.9135, 0.5686, 0.9135, 0.5686, 0.9135, 0.5686, 0.9135, 0.5686, 0.9135, 0.5686, 0.9135, 0.5686, 0.9135, 0.5686, 0.9135, 0.5686, 0.9135, 0.5686, 0.9135, 0.5686, 0.9135, 0.5686, 0.9135, 0.5686, 0.9135, 0.5686, 0.9135, 0.5686, 0.9135, 0.5686, 0.9135, 0.5686, 0.9135, 0.5686, 0.9135, 0.5686, 0.9135, 0.5686, 0.9135, 0.5686, 0.9135, 0.5686, 0.9135, 0.5686, 0.9135, 0.5686, 0.9135, 0.5686, 0.9135, 0.5686, 0.9135, 0.5686, 0.9135, 0.5686, 0.9135, 0.5686, 0.9135, 0.5686, 0.9135])
me_cube.materials.append(mat_x)
me_cube.use_remesh_preserve_volume = False
me_cube.use_remesh_preserve_attributes = False
me_cube.use_mirror_vertex_groups = False
me_cube.update()

# ---- objects
ob_cube = bpy.data.objects.new('Cube', me_cube)

# ---- transforms, parenting, visibility, modifiers, constraints
ob_cube.location = (0.0, 0.0, 0.0)
ob_cube.lock_rotations_4d = False
ob_cube.empty_display_type = 'ARROWS'
ob_cube.lineart.crease_threshold = 0.0

# ---- collection membership
col_collection.objects.link(ob_cube)

# ---- scene / render settings (as saved in the file)
scene.frame_start = 1; scene.frame_end = 250; scene.frame_set(1)
scene.render.engine = 'BLENDER_EEVEE_NEXT'
scene.cycles.use_denoising = False
scene.cycles.samples = 128
scene.cycles.sampling_pattern = 'TABULATED_SOBOL'
scene.cycles.use_adaptive_sampling = False
scene.cycles.use_light_tree = False
scene.view_settings.view_transform = 'Filmic'
bpy.context.view_layer.update()

# ---- added for rendering (the .blend has no active camera and no usable light): camera, sun
cam_auto = bpy.data.cameras.new('AutoCamera')
cam_auto.lens = 50.0
cam_auto.sensor_width = 36.0
cam_auto.clip_end = 1000.0
ob_auto_camera = bpy.data.objects.new('AutoCamera', cam_auto)
scene.collection.objects.link(ob_auto_camera)
ob_auto_camera.location = (10.12, -13.7608, 7.82283)
ob_auto_camera.rotation_euler = (1.09748, -7.21219e-08, 0.694738)
scene.camera = ob_auto_camera
light_auto_sun = bpy.data.lights.new('AutoSun', 'SUN')
light_auto_sun.energy = 3.0
light_auto_sun.angle = 0.0523599
ob_auto_sun = bpy.data.objects.new('AutoSun', light_auto_sun)
scene.collection.objects.link(ob_auto_sun)
ob_auto_sun.rotation_euler = (0.872665, 0.174533, 0.523599)
bpy.context.view_layer.update()
